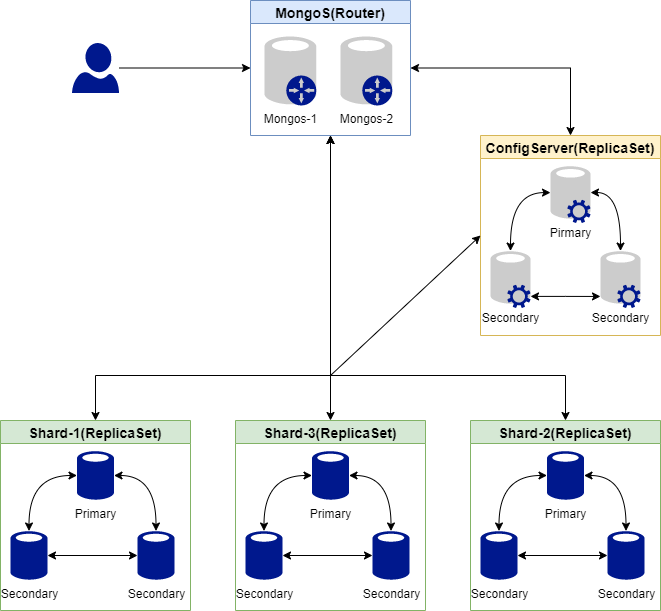

The diagram above was exported from draw.io. Its source (the exported page's mxGraphModel, read from the mxfile embedded in the PNG):
<mxGraphModel dx="780" dy="1112" grid="1" gridSize="10" guides="1" tooltips="1" connect="1" arrows="1" fold="1" page="1" pageScale="1" pageWidth="827" pageHeight="1169" math="0" shadow="0">
  <root>
    <mxCell id="0" />
    <mxCell id="1" parent="0" />
    <mxCell id="y9_qWUB7crh_kNKbqxgb-50" style="edgeStyle=orthogonalEdgeStyle;rounded=0;orthogonalLoop=1;jettySize=auto;html=1;fontSize=14;startArrow=classic;startFill=1;strokeColor=default;" edge="1" parent="1" source="y9_qWUB7crh_kNKbqxgb-7" target="y9_qWUB7crh_kNKbqxgb-28">
      <mxGeometry relative="1" as="geometry" />
    </mxCell>
    <mxCell id="y9_qWUB7crh_kNKbqxgb-52" style="edgeStyle=orthogonalEdgeStyle;rounded=0;orthogonalLoop=1;jettySize=auto;html=1;exitX=0.5;exitY=1;exitDx=0;exitDy=0;entryX=0.5;entryY=0;entryDx=0;entryDy=0;fontSize=14;startArrow=classic;startFill=1;strokeColor=default;" edge="1" parent="1" source="y9_qWUB7crh_kNKbqxgb-7" target="y9_qWUB7crh_kNKbqxgb-21">
      <mxGeometry relative="1" as="geometry">
        <Array as="points">
          <mxPoint x="400" y="540" />
          <mxPoint x="635" y="540" />
        </Array>
      </mxGeometry>
    </mxCell>
    <mxCell id="y9_qWUB7crh_kNKbqxgb-54" style="edgeStyle=orthogonalEdgeStyle;rounded=0;orthogonalLoop=1;jettySize=auto;html=1;exitX=0.5;exitY=1;exitDx=0;exitDy=0;entryX=0.5;entryY=0;entryDx=0;entryDy=0;fontSize=14;startArrow=classic;startFill=1;strokeColor=default;" edge="1" parent="1" source="y9_qWUB7crh_kNKbqxgb-7" target="y9_qWUB7crh_kNKbqxgb-13">
      <mxGeometry relative="1" as="geometry">
        <Array as="points">
          <mxPoint x="400" y="540" />
          <mxPoint x="165" y="540" />
        </Array>
      </mxGeometry>
    </mxCell>
    <mxCell id="y9_qWUB7crh_kNKbqxgb-55" style="edgeStyle=orthogonalEdgeStyle;rounded=0;orthogonalLoop=1;jettySize=auto;html=1;exitX=1;exitY=0.5;exitDx=0;exitDy=0;entryX=0.5;entryY=0;entryDx=0;entryDy=0;fontSize=14;startArrow=classic;startFill=1;strokeColor=default;" edge="1" parent="1" source="y9_qWUB7crh_kNKbqxgb-7" target="y9_qWUB7crh_kNKbqxgb-35">
      <mxGeometry relative="1" as="geometry" />
    </mxCell>
    <mxCell id="y9_qWUB7crh_kNKbqxgb-7" value="MongoS(Router)" style="swimlane;fillColor=#dae8fc;fontSize=14;strokeColor=#6c8ebf;" vertex="1" parent="1">
      <mxGeometry x="320" y="165" width="160" height="135" as="geometry" />
    </mxCell>
    <mxCell id="y9_qWUB7crh_kNKbqxgb-9" value="" style="group" vertex="1" connectable="0" parent="y9_qWUB7crh_kNKbqxgb-7">
      <mxGeometry x="14" y="35" width="51.80000000000001" height="70" as="geometry" />
    </mxCell>
    <mxCell id="y9_qWUB7crh_kNKbqxgb-3" value="Mongos-1" style="sketch=0;aspect=fixed;pointerEvents=1;shadow=0;dashed=0;html=1;strokeColor=none;labelPosition=center;verticalLabelPosition=bottom;verticalAlign=top;align=center;fillColor=#CCCCCC;shape=mxgraph.mscae.enterprise.database_generic" vertex="1" parent="y9_qWUB7crh_kNKbqxgb-9">
      <mxGeometry width="51.8" height="70" as="geometry" />
    </mxCell>
    <mxCell id="y9_qWUB7crh_kNKbqxgb-1" value="" style="sketch=0;aspect=fixed;pointerEvents=1;shadow=0;dashed=0;html=1;strokeColor=none;labelPosition=center;verticalLabelPosition=bottom;verticalAlign=top;align=center;fillColor=#00188D;shape=mxgraph.mscae.enterprise.gateway;direction=south;" vertex="1" parent="y9_qWUB7crh_kNKbqxgb-9">
      <mxGeometry x="21.80000000000001" y="40" width="30" height="30" as="geometry" />
    </mxCell>
    <mxCell id="y9_qWUB7crh_kNKbqxgb-10" value="" style="group" vertex="1" connectable="0" parent="y9_qWUB7crh_kNKbqxgb-7">
      <mxGeometry x="90" y="35" width="51.80000000000001" height="70" as="geometry" />
    </mxCell>
    <mxCell id="y9_qWUB7crh_kNKbqxgb-11" value="Mongos-2" style="sketch=0;aspect=fixed;pointerEvents=1;shadow=0;dashed=0;html=1;strokeColor=none;labelPosition=center;verticalLabelPosition=bottom;verticalAlign=top;align=center;fillColor=#CCCCCC;shape=mxgraph.mscae.enterprise.database_generic" vertex="1" parent="y9_qWUB7crh_kNKbqxgb-10">
      <mxGeometry width="51.8" height="70" as="geometry" />
    </mxCell>
    <mxCell id="y9_qWUB7crh_kNKbqxgb-12" value="" style="sketch=0;aspect=fixed;pointerEvents=1;shadow=0;dashed=0;html=1;strokeColor=none;labelPosition=center;verticalLabelPosition=bottom;verticalAlign=top;align=center;fillColor=#00188D;shape=mxgraph.mscae.enterprise.gateway;direction=south;" vertex="1" parent="y9_qWUB7crh_kNKbqxgb-10">
      <mxGeometry x="21.80000000000001" y="40" width="30" height="30" as="geometry" />
    </mxCell>
    <mxCell id="y9_qWUB7crh_kNKbqxgb-13" value="Shard-1(ReplicaSet)" style="swimlane;fontSize=14;fillColor=#d5e8d4;strokeColor=#82b366;" vertex="1" parent="1">
      <mxGeometry x="70" y="585" width="190" height="190" as="geometry" />
    </mxCell>
    <mxCell id="y9_qWUB7crh_kNKbqxgb-18" style="edgeStyle=orthogonalEdgeStyle;rounded=0;orthogonalLoop=1;jettySize=auto;html=1;entryX=0.5;entryY=0.01;entryDx=0;entryDy=0;entryPerimeter=0;fontSize=14;strokeColor=default;curved=1;startArrow=classic;startFill=1;" edge="1" parent="y9_qWUB7crh_kNKbqxgb-13" source="y9_qWUB7crh_kNKbqxgb-15" target="y9_qWUB7crh_kNKbqxgb-16">
      <mxGeometry relative="1" as="geometry" />
    </mxCell>
    <mxCell id="y9_qWUB7crh_kNKbqxgb-19" style="edgeStyle=orthogonalEdgeStyle;curved=1;rounded=0;orthogonalLoop=1;jettySize=auto;html=1;entryX=0.5;entryY=0.01;entryDx=0;entryDy=0;entryPerimeter=0;fontSize=14;strokeColor=default;startArrow=classic;startFill=1;" edge="1" parent="y9_qWUB7crh_kNKbqxgb-13" source="y9_qWUB7crh_kNKbqxgb-15" target="y9_qWUB7crh_kNKbqxgb-17">
      <mxGeometry relative="1" as="geometry" />
    </mxCell>
    <mxCell id="y9_qWUB7crh_kNKbqxgb-15" value="Primary" style="sketch=0;aspect=fixed;pointerEvents=1;shadow=0;dashed=0;html=1;strokeColor=none;labelPosition=center;verticalLabelPosition=bottom;verticalAlign=top;align=center;fillColor=#00188D;shape=mxgraph.mscae.enterprise.database_generic" vertex="1" parent="y9_qWUB7crh_kNKbqxgb-13">
      <mxGeometry x="76.5" y="30" width="37" height="50" as="geometry" />
    </mxCell>
    <mxCell id="y9_qWUB7crh_kNKbqxgb-20" style="edgeStyle=orthogonalEdgeStyle;curved=1;rounded=0;orthogonalLoop=1;jettySize=auto;html=1;entryX=0;entryY=0.5;entryDx=0;entryDy=0;entryPerimeter=0;fontSize=14;strokeColor=default;startArrow=classic;startFill=1;" edge="1" parent="y9_qWUB7crh_kNKbqxgb-13" source="y9_qWUB7crh_kNKbqxgb-16" target="y9_qWUB7crh_kNKbqxgb-17">
      <mxGeometry relative="1" as="geometry" />
    </mxCell>
    <mxCell id="y9_qWUB7crh_kNKbqxgb-16" value="Secondary" style="sketch=0;aspect=fixed;pointerEvents=1;shadow=0;dashed=0;html=1;strokeColor=none;labelPosition=center;verticalLabelPosition=bottom;verticalAlign=top;align=center;fillColor=#00188D;shape=mxgraph.mscae.enterprise.database_generic" vertex="1" parent="y9_qWUB7crh_kNKbqxgb-13">
      <mxGeometry x="10" y="110" width="37" height="50" as="geometry" />
    </mxCell>
    <mxCell id="y9_qWUB7crh_kNKbqxgb-17" value="Secondary" style="sketch=0;aspect=fixed;pointerEvents=1;shadow=0;dashed=0;html=1;strokeColor=none;labelPosition=center;verticalLabelPosition=bottom;verticalAlign=top;align=center;fillColor=#00188D;shape=mxgraph.mscae.enterprise.database_generic" vertex="1" parent="y9_qWUB7crh_kNKbqxgb-13">
      <mxGeometry x="137" y="110" width="37" height="50" as="geometry" />
    </mxCell>
    <mxCell id="y9_qWUB7crh_kNKbqxgb-21" value="Shard-2(ReplicaSet)" style="swimlane;fontSize=14;fillColor=#d5e8d4;strokeColor=#82b366;" vertex="1" parent="1">
      <mxGeometry x="540" y="585" width="190" height="190" as="geometry" />
    </mxCell>
    <mxCell id="y9_qWUB7crh_kNKbqxgb-22" style="edgeStyle=orthogonalEdgeStyle;rounded=0;orthogonalLoop=1;jettySize=auto;html=1;entryX=0.5;entryY=0.01;entryDx=0;entryDy=0;entryPerimeter=0;fontSize=14;strokeColor=default;curved=1;startArrow=classic;startFill=1;" edge="1" parent="y9_qWUB7crh_kNKbqxgb-21" source="y9_qWUB7crh_kNKbqxgb-24" target="y9_qWUB7crh_kNKbqxgb-26">
      <mxGeometry relative="1" as="geometry" />
    </mxCell>
    <mxCell id="y9_qWUB7crh_kNKbqxgb-23" style="edgeStyle=orthogonalEdgeStyle;curved=1;rounded=0;orthogonalLoop=1;jettySize=auto;html=1;entryX=0.5;entryY=0.01;entryDx=0;entryDy=0;entryPerimeter=0;fontSize=14;strokeColor=default;startArrow=classic;startFill=1;" edge="1" parent="y9_qWUB7crh_kNKbqxgb-21" source="y9_qWUB7crh_kNKbqxgb-24" target="y9_qWUB7crh_kNKbqxgb-27">
      <mxGeometry relative="1" as="geometry" />
    </mxCell>
    <mxCell id="y9_qWUB7crh_kNKbqxgb-24" value="Primary" style="sketch=0;aspect=fixed;pointerEvents=1;shadow=0;dashed=0;html=1;strokeColor=none;labelPosition=center;verticalLabelPosition=bottom;verticalAlign=top;align=center;fillColor=#00188D;shape=mxgraph.mscae.enterprise.database_generic" vertex="1" parent="y9_qWUB7crh_kNKbqxgb-21">
      <mxGeometry x="76.5" y="30" width="37" height="50" as="geometry" />
    </mxCell>
    <mxCell id="y9_qWUB7crh_kNKbqxgb-25" style="edgeStyle=orthogonalEdgeStyle;curved=1;rounded=0;orthogonalLoop=1;jettySize=auto;html=1;entryX=0;entryY=0.5;entryDx=0;entryDy=0;entryPerimeter=0;fontSize=14;strokeColor=default;startArrow=classic;startFill=1;" edge="1" parent="y9_qWUB7crh_kNKbqxgb-21" source="y9_qWUB7crh_kNKbqxgb-26" target="y9_qWUB7crh_kNKbqxgb-27">
      <mxGeometry relative="1" as="geometry" />
    </mxCell>
    <mxCell id="y9_qWUB7crh_kNKbqxgb-26" value="Secondary" style="sketch=0;aspect=fixed;pointerEvents=1;shadow=0;dashed=0;html=1;strokeColor=none;labelPosition=center;verticalLabelPosition=bottom;verticalAlign=top;align=center;fillColor=#00188D;shape=mxgraph.mscae.enterprise.database_generic" vertex="1" parent="y9_qWUB7crh_kNKbqxgb-21">
      <mxGeometry x="10" y="110" width="37" height="50" as="geometry" />
    </mxCell>
    <mxCell id="y9_qWUB7crh_kNKbqxgb-27" value="Secondary" style="sketch=0;aspect=fixed;pointerEvents=1;shadow=0;dashed=0;html=1;strokeColor=none;labelPosition=center;verticalLabelPosition=bottom;verticalAlign=top;align=center;fillColor=#00188D;shape=mxgraph.mscae.enterprise.database_generic" vertex="1" parent="y9_qWUB7crh_kNKbqxgb-21">
      <mxGeometry x="137" y="110" width="37" height="50" as="geometry" />
    </mxCell>
    <mxCell id="y9_qWUB7crh_kNKbqxgb-28" value="Shard-3(ReplicaSet)" style="swimlane;fontSize=14;fillColor=#d5e8d4;strokeColor=#82b366;" vertex="1" parent="1">
      <mxGeometry x="305" y="585" width="190" height="190" as="geometry" />
    </mxCell>
    <mxCell id="y9_qWUB7crh_kNKbqxgb-29" style="edgeStyle=orthogonalEdgeStyle;rounded=0;orthogonalLoop=1;jettySize=auto;html=1;entryX=0.5;entryY=0.01;entryDx=0;entryDy=0;entryPerimeter=0;fontSize=14;strokeColor=default;curved=1;startArrow=classic;startFill=1;" edge="1" parent="y9_qWUB7crh_kNKbqxgb-28" source="y9_qWUB7crh_kNKbqxgb-31" target="y9_qWUB7crh_kNKbqxgb-33">
      <mxGeometry relative="1" as="geometry" />
    </mxCell>
    <mxCell id="y9_qWUB7crh_kNKbqxgb-30" style="edgeStyle=orthogonalEdgeStyle;curved=1;rounded=0;orthogonalLoop=1;jettySize=auto;html=1;entryX=0.5;entryY=0.01;entryDx=0;entryDy=0;entryPerimeter=0;fontSize=14;strokeColor=default;startArrow=classic;startFill=1;" edge="1" parent="y9_qWUB7crh_kNKbqxgb-28" source="y9_qWUB7crh_kNKbqxgb-31" target="y9_qWUB7crh_kNKbqxgb-34">
      <mxGeometry relative="1" as="geometry" />
    </mxCell>
    <mxCell id="y9_qWUB7crh_kNKbqxgb-31" value="Primary" style="sketch=0;aspect=fixed;pointerEvents=1;shadow=0;dashed=0;html=1;strokeColor=none;labelPosition=center;verticalLabelPosition=bottom;verticalAlign=top;align=center;fillColor=#00188D;shape=mxgraph.mscae.enterprise.database_generic" vertex="1" parent="y9_qWUB7crh_kNKbqxgb-28">
      <mxGeometry x="76.5" y="30" width="37" height="50" as="geometry" />
    </mxCell>
    <mxCell id="y9_qWUB7crh_kNKbqxgb-32" style="edgeStyle=orthogonalEdgeStyle;curved=1;rounded=0;orthogonalLoop=1;jettySize=auto;html=1;entryX=0;entryY=0.5;entryDx=0;entryDy=0;entryPerimeter=0;fontSize=14;strokeColor=default;startArrow=classic;startFill=1;" edge="1" parent="y9_qWUB7crh_kNKbqxgb-28" source="y9_qWUB7crh_kNKbqxgb-33" target="y9_qWUB7crh_kNKbqxgb-34">
      <mxGeometry relative="1" as="geometry" />
    </mxCell>
    <mxCell id="y9_qWUB7crh_kNKbqxgb-33" value="Secondary" style="sketch=0;aspect=fixed;pointerEvents=1;shadow=0;dashed=0;html=1;strokeColor=none;labelPosition=center;verticalLabelPosition=bottom;verticalAlign=top;align=center;fillColor=#00188D;shape=mxgraph.mscae.enterprise.database_generic" vertex="1" parent="y9_qWUB7crh_kNKbqxgb-28">
      <mxGeometry x="10" y="110" width="37" height="50" as="geometry" />
    </mxCell>
    <mxCell id="y9_qWUB7crh_kNKbqxgb-34" value="Secondary" style="sketch=0;aspect=fixed;pointerEvents=1;shadow=0;dashed=0;html=1;strokeColor=none;labelPosition=center;verticalLabelPosition=bottom;verticalAlign=top;align=center;fillColor=#00188D;shape=mxgraph.mscae.enterprise.database_generic" vertex="1" parent="y9_qWUB7crh_kNKbqxgb-28">
      <mxGeometry x="137" y="110" width="37" height="50" as="geometry" />
    </mxCell>
    <mxCell id="y9_qWUB7crh_kNKbqxgb-35" value="ConfigServer(ReplicaSet)" style="swimlane;fontSize=14;fillColor=#fff2cc;strokeColor=#d6b656;" vertex="1" parent="1">
      <mxGeometry x="550" y="300" width="180" height="200" as="geometry" />
    </mxCell>
    <mxCell id="y9_qWUB7crh_kNKbqxgb-40" value="" style="group" vertex="1" connectable="0" parent="y9_qWUB7crh_kNKbqxgb-35">
      <mxGeometry x="70" y="30" width="40" height="60" as="geometry" />
    </mxCell>
    <mxCell id="y9_qWUB7crh_kNKbqxgb-37" value="Pirmary" style="sketch=0;aspect=fixed;pointerEvents=1;shadow=0;dashed=0;html=1;strokeColor=none;labelPosition=center;verticalLabelPosition=bottom;verticalAlign=top;align=center;fillColor=#CCCCCC;shape=mxgraph.mscae.enterprise.database_generic" vertex="1" parent="y9_qWUB7crh_kNKbqxgb-40">
      <mxGeometry width="39.999999999999986" height="54.05405405405404" as="geometry" />
    </mxCell>
    <mxCell id="y9_qWUB7crh_kNKbqxgb-2" value="" style="sketch=0;aspect=fixed;pointerEvents=1;shadow=0;dashed=0;html=1;strokeColor=none;labelPosition=center;verticalLabelPosition=bottom;verticalAlign=top;align=center;fillColor=#00188D;shape=mxgraph.mscae.enterprise.settings" vertex="1" parent="y9_qWUB7crh_kNKbqxgb-40">
      <mxGeometry x="16.833976833976838" y="34.285714285714285" width="23.16602316602316" height="23.16602316602316" as="geometry" />
    </mxCell>
    <mxCell id="y9_qWUB7crh_kNKbqxgb-41" value="" style="group" vertex="1" connectable="0" parent="y9_qWUB7crh_kNKbqxgb-35">
      <mxGeometry x="10" y="115" width="40" height="60" as="geometry" />
    </mxCell>
    <mxCell id="y9_qWUB7crh_kNKbqxgb-42" value="Secondary" style="sketch=0;aspect=fixed;pointerEvents=1;shadow=0;dashed=0;html=1;strokeColor=none;labelPosition=center;verticalLabelPosition=bottom;verticalAlign=top;align=center;fillColor=#CCCCCC;shape=mxgraph.mscae.enterprise.database_generic" vertex="1" parent="y9_qWUB7crh_kNKbqxgb-41">
      <mxGeometry width="39.999999999999986" height="54.05405405405404" as="geometry" />
    </mxCell>
    <mxCell id="y9_qWUB7crh_kNKbqxgb-43" value="" style="sketch=0;aspect=fixed;pointerEvents=1;shadow=0;dashed=0;html=1;strokeColor=none;labelPosition=center;verticalLabelPosition=bottom;verticalAlign=top;align=center;fillColor=#00188D;shape=mxgraph.mscae.enterprise.settings" vertex="1" parent="y9_qWUB7crh_kNKbqxgb-41">
      <mxGeometry x="16.833976833976838" y="34.285714285714285" width="23.16602316602316" height="23.16602316602316" as="geometry" />
    </mxCell>
    <mxCell id="y9_qWUB7crh_kNKbqxgb-44" value="" style="group" vertex="1" connectable="0" parent="y9_qWUB7crh_kNKbqxgb-35">
      <mxGeometry x="120" y="115" width="40" height="60" as="geometry" />
    </mxCell>
    <mxCell id="y9_qWUB7crh_kNKbqxgb-45" value="Secondary" style="sketch=0;aspect=fixed;pointerEvents=1;shadow=0;dashed=0;html=1;strokeColor=none;labelPosition=center;verticalLabelPosition=bottom;verticalAlign=top;align=center;fillColor=#CCCCCC;shape=mxgraph.mscae.enterprise.database_generic" vertex="1" parent="y9_qWUB7crh_kNKbqxgb-44">
      <mxGeometry width="39.999999999999986" height="54.05405405405404" as="geometry" />
    </mxCell>
    <mxCell id="y9_qWUB7crh_kNKbqxgb-46" value="" style="sketch=0;aspect=fixed;pointerEvents=1;shadow=0;dashed=0;html=1;strokeColor=none;labelPosition=center;verticalLabelPosition=bottom;verticalAlign=top;align=center;fillColor=#00188D;shape=mxgraph.mscae.enterprise.settings" vertex="1" parent="y9_qWUB7crh_kNKbqxgb-44">
      <mxGeometry x="16.833976833976838" y="34.285714285714285" width="23.16602316602316" height="23.16602316602316" as="geometry" />
    </mxCell>
    <mxCell id="y9_qWUB7crh_kNKbqxgb-47" style="edgeStyle=orthogonalEdgeStyle;curved=1;rounded=0;orthogonalLoop=1;jettySize=auto;html=1;entryX=0.5;entryY=0.01;entryDx=0;entryDy=0;entryPerimeter=0;fontSize=14;startArrow=classic;startFill=1;strokeColor=default;" edge="1" parent="y9_qWUB7crh_kNKbqxgb-35" source="y9_qWUB7crh_kNKbqxgb-37" target="y9_qWUB7crh_kNKbqxgb-42">
      <mxGeometry relative="1" as="geometry" />
    </mxCell>
    <mxCell id="y9_qWUB7crh_kNKbqxgb-48" style="edgeStyle=orthogonalEdgeStyle;curved=1;rounded=0;orthogonalLoop=1;jettySize=auto;html=1;exitX=1;exitY=0.5;exitDx=0;exitDy=0;exitPerimeter=0;entryX=0.5;entryY=0.01;entryDx=0;entryDy=0;entryPerimeter=0;fontSize=14;startArrow=classic;startFill=1;strokeColor=default;" edge="1" parent="y9_qWUB7crh_kNKbqxgb-35" source="y9_qWUB7crh_kNKbqxgb-37" target="y9_qWUB7crh_kNKbqxgb-45">
      <mxGeometry relative="1" as="geometry" />
    </mxCell>
    <mxCell id="y9_qWUB7crh_kNKbqxgb-49" style="edgeStyle=orthogonalEdgeStyle;curved=1;rounded=0;orthogonalLoop=1;jettySize=auto;html=1;entryX=0;entryY=0.85;entryDx=0;entryDy=0;entryPerimeter=0;fontSize=14;startArrow=classic;startFill=1;strokeColor=default;" edge="1" parent="y9_qWUB7crh_kNKbqxgb-35" source="y9_qWUB7crh_kNKbqxgb-43" target="y9_qWUB7crh_kNKbqxgb-45">
      <mxGeometry relative="1" as="geometry" />
    </mxCell>
    <mxCell id="y9_qWUB7crh_kNKbqxgb-57" style="edgeStyle=orthogonalEdgeStyle;rounded=0;orthogonalLoop=1;jettySize=auto;html=1;entryX=0;entryY=0.5;entryDx=0;entryDy=0;fontSize=14;startArrow=none;startFill=0;strokeColor=default;" edge="1" parent="1" source="y9_qWUB7crh_kNKbqxgb-56" target="y9_qWUB7crh_kNKbqxgb-7">
      <mxGeometry relative="1" as="geometry" />
    </mxCell>
    <mxCell id="y9_qWUB7crh_kNKbqxgb-56" value="" style="sketch=0;aspect=fixed;pointerEvents=1;shadow=0;dashed=0;html=1;strokeColor=none;labelPosition=center;verticalLabelPosition=bottom;verticalAlign=top;align=center;fillColor=#00188D;shape=mxgraph.azure.user;fontSize=14;" vertex="1" parent="1">
      <mxGeometry x="141.5" y="207.5" width="47" height="50" as="geometry" />
    </mxCell>
    <mxCell id="y9_qWUB7crh_kNKbqxgb-58" value="" style="endArrow=classic;html=1;fontSize=14;strokeColor=default;" edge="1" parent="1">
      <mxGeometry width="50" height="50" relative="1" as="geometry">
        <mxPoint x="400" y="540" as="sourcePoint" />
        <mxPoint x="550" y="400" as="targetPoint" />
      </mxGeometry>
    </mxCell>
  </root>
</mxGraphModel>